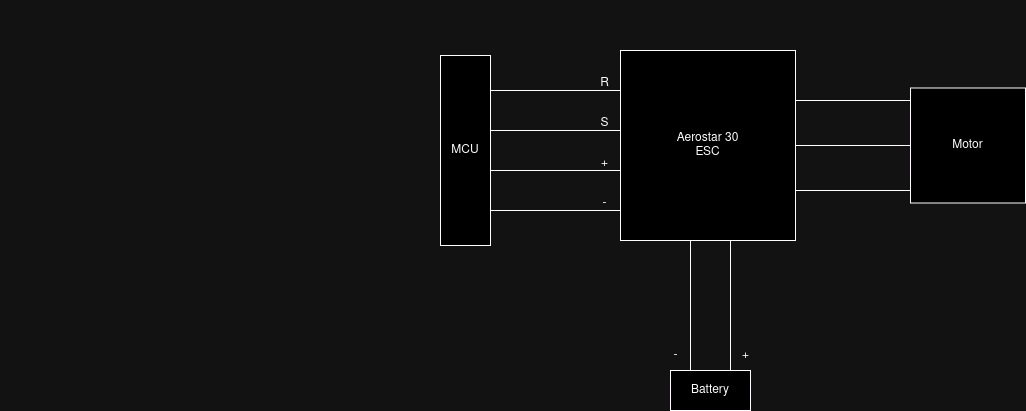

The diagram above was exported from draw.io. Its source (the exported page's mxGraphModel, read from the mxfile embedded in the PNG):
<mxGraphModel dx="1838" dy="563" grid="1" gridSize="10" guides="1" tooltips="1" connect="1" arrows="1" fold="1" page="1" pageScale="1" pageWidth="850" pageHeight="1100" math="0" shadow="0">
  <root>
    <mxCell id="0" />
    <mxCell id="1" parent="0" />
    <mxCell id="7qX01aAaALFJUYhMxIpQ-1" value="&lt;div&gt;Aerostar 30&lt;/div&gt;&lt;div&gt;ESC&lt;/div&gt;" style="rounded=0;whiteSpace=wrap;html=1;" vertex="1" parent="1">
      <mxGeometry x="310" y="300" width="175" height="190" as="geometry" />
    </mxCell>
    <mxCell id="7qX01aAaALFJUYhMxIpQ-2" value="Motor" style="rounded=0;whiteSpace=wrap;html=1;" vertex="1" parent="1">
      <mxGeometry x="600" y="337.5" width="115" height="115" as="geometry" />
    </mxCell>
    <mxCell id="7qX01aAaALFJUYhMxIpQ-11" value="" style="verticalLabelPosition=bottom;shadow=0;dashed=0;align=center;html=1;verticalAlign=top;shape=mxgraph.electrical.transmission.3_line_bus;" vertex="1" parent="1">
      <mxGeometry x="485" y="350" width="115" height="90" as="geometry" />
    </mxCell>
    <mxCell id="7qX01aAaALFJUYhMxIpQ-12" value="&amp;nbsp;" style="text;whiteSpace=wrap;html=1;" vertex="1" parent="1">
      <mxGeometry x="100" y="490" width="40" height="40" as="geometry" />
    </mxCell>
    <mxCell id="7qX01aAaALFJUYhMxIpQ-13" value="" style="verticalLabelPosition=bottom;shadow=0;dashed=0;align=center;html=1;verticalAlign=top;shape=mxgraph.electrical.transmission.4_line_bus;" vertex="1" parent="1">
      <mxGeometry x="180" y="340" width="130" height="120" as="geometry" />
    </mxCell>
    <mxCell id="7qX01aAaALFJUYhMxIpQ-14" value="&amp;nbsp;" style="text;whiteSpace=wrap;html=1;" vertex="1" parent="1">
      <mxGeometry x="-180" y="250" width="40" height="40" as="geometry" />
    </mxCell>
    <mxCell id="7qX01aAaALFJUYhMxIpQ-15" value="" style="verticalLabelPosition=bottom;shadow=0;dashed=0;align=center;html=1;verticalAlign=top;shape=mxgraph.electrical.transmission.2_line_bus;direction=south;" vertex="1" parent="1">
      <mxGeometry x="380" y="490" width="40" height="130" as="geometry" />
    </mxCell>
    <mxCell id="7qX01aAaALFJUYhMxIpQ-16" value="Battery" style="rounded=0;whiteSpace=wrap;html=1;" vertex="1" parent="1">
      <mxGeometry x="360" y="620" width="80" height="40" as="geometry" />
    </mxCell>
    <mxCell id="7qX01aAaALFJUYhMxIpQ-18" value="&amp;nbsp;" style="text;whiteSpace=wrap;html=1;" vertex="1" parent="1">
      <mxGeometry x="60" y="460" width="40" height="40" as="geometry" />
    </mxCell>
    <mxCell id="7qX01aAaALFJUYhMxIpQ-19" value="MCU" style="rounded=0;whiteSpace=wrap;html=1;" vertex="1" parent="1">
      <mxGeometry x="130" y="305" width="50" height="190" as="geometry" />
    </mxCell>
    <mxCell id="7qX01aAaALFJUYhMxIpQ-20" value="&amp;nbsp;" style="text;whiteSpace=wrap;html=1;" vertex="1" parent="1">
      <mxGeometry x="-310" y="530" width="40" height="40" as="geometry" />
    </mxCell>
    <mxCell id="7qX01aAaALFJUYhMxIpQ-21" value="+" style="text;html=1;align=center;verticalAlign=middle;resizable=0;points=[];autosize=1;strokeColor=none;fillColor=none;" vertex="1" parent="1">
      <mxGeometry x="420" y="590" width="30" height="30" as="geometry" />
    </mxCell>
    <mxCell id="7qX01aAaALFJUYhMxIpQ-22" value="-" style="text;html=1;align=center;verticalAlign=middle;resizable=0;points=[];autosize=1;strokeColor=none;fillColor=none;" vertex="1" parent="1">
      <mxGeometry x="350" y="590" width="30" height="30" as="geometry" />
    </mxCell>
    <mxCell id="7qX01aAaALFJUYhMxIpQ-23" value="R" style="text;html=1;align=center;verticalAlign=middle;resizable=0;points=[];autosize=1;strokeColor=none;fillColor=none;" vertex="1" parent="1">
      <mxGeometry x="279" y="318" width="30" height="30" as="geometry" />
    </mxCell>
    <mxCell id="7qX01aAaALFJUYhMxIpQ-24" value="S" style="text;html=1;align=center;verticalAlign=middle;resizable=0;points=[];autosize=1;strokeColor=none;fillColor=none;" vertex="1" parent="1">
      <mxGeometry x="279" y="358" width="30" height="30" as="geometry" />
    </mxCell>
    <mxCell id="7qX01aAaALFJUYhMxIpQ-25" value="+" style="text;html=1;align=center;verticalAlign=middle;resizable=0;points=[];autosize=1;strokeColor=none;fillColor=none;" vertex="1" parent="1">
      <mxGeometry x="279" y="398" width="30" height="30" as="geometry" />
    </mxCell>
    <mxCell id="7qX01aAaALFJUYhMxIpQ-26" value="-" style="text;html=1;align=center;verticalAlign=middle;resizable=0;points=[];autosize=1;strokeColor=none;fillColor=none;" vertex="1" parent="1">
      <mxGeometry x="279" y="438" width="30" height="30" as="geometry" />
    </mxCell>
  </root>
</mxGraphModel>